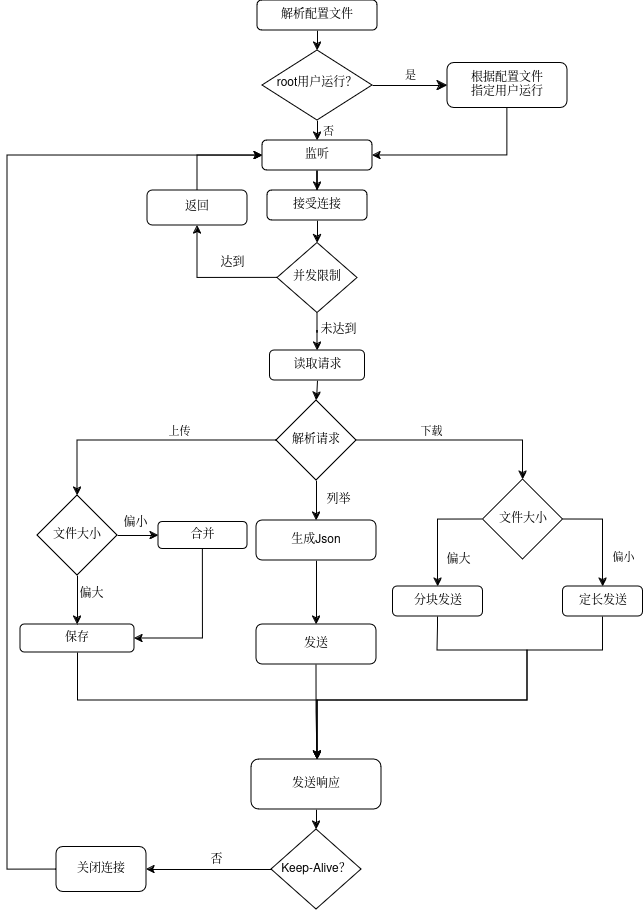

The diagram above was exported from draw.io. Its source (the exported page's mxGraphModel, read from the mxfile embedded in the PNG):
<mxGraphModel dx="1602" dy="994" grid="1" gridSize="10" guides="1" tooltips="1" connect="1" arrows="1" fold="1" page="1" pageScale="1" pageWidth="827" pageHeight="1169" background="#ffffff" math="0" shadow="0">
  <root>
    <mxCell id="WIyWlLk6GJQsqaUBKTNV-0" />
    <mxCell id="WIyWlLk6GJQsqaUBKTNV-1" parent="WIyWlLk6GJQsqaUBKTNV-0" />
    <mxCell id="WIyWlLk6GJQsqaUBKTNV-5" value="是" style="edgeStyle=orthogonalEdgeStyle;rounded=0;html=1;jettySize=auto;orthogonalLoop=1;fontSize=11;endArrow=classic;endFill=1;endSize=8;strokeWidth=1;shadow=0;labelBackgroundColor=none;" parent="WIyWlLk6GJQsqaUBKTNV-1" source="WIyWlLk6GJQsqaUBKTNV-6" target="WIyWlLk6GJQsqaUBKTNV-7" edge="1">
      <mxGeometry y="10" relative="1" as="geometry">
        <mxPoint as="offset" />
      </mxGeometry>
    </mxCell>
    <mxCell id="StvsQ5JrcdawWzKvcvdL-9" style="edgeStyle=orthogonalEdgeStyle;rounded=0;orthogonalLoop=1;jettySize=auto;html=1;exitX=0.5;exitY=1;exitDx=0;exitDy=0;entryX=0.5;entryY=0;entryDx=0;entryDy=0;" parent="WIyWlLk6GJQsqaUBKTNV-1" source="WIyWlLk6GJQsqaUBKTNV-6" target="StvsQ5JrcdawWzKvcvdL-1" edge="1">
      <mxGeometry relative="1" as="geometry" />
    </mxCell>
    <mxCell id="StvsQ5JrcdawWzKvcvdL-10" value="&lt;div&gt;否&lt;/div&gt;" style="edgeLabel;html=1;align=center;verticalAlign=middle;resizable=0;points=[];" parent="StvsQ5JrcdawWzKvcvdL-9" vertex="1" connectable="0">
      <mxGeometry x="0.04" y="2" relative="1" as="geometry">
        <mxPoint x="8" as="offset" />
      </mxGeometry>
    </mxCell>
    <mxCell id="WIyWlLk6GJQsqaUBKTNV-6" value="root用户运行？" style="rhombus;whiteSpace=wrap;html=1;shadow=0;fontFamily=Helvetica;fontSize=12;align=center;strokeWidth=1;spacing=6;spacingTop=-4;" parent="WIyWlLk6GJQsqaUBKTNV-1" vertex="1">
      <mxGeometry x="275" y="140" width="110" height="70" as="geometry" />
    </mxCell>
    <mxCell id="StvsQ5JrcdawWzKvcvdL-2" style="edgeStyle=orthogonalEdgeStyle;rounded=0;orthogonalLoop=1;jettySize=auto;html=1;exitX=0.5;exitY=1;exitDx=0;exitDy=0;entryX=1;entryY=0.5;entryDx=0;entryDy=0;" parent="WIyWlLk6GJQsqaUBKTNV-1" source="WIyWlLk6GJQsqaUBKTNV-7" target="StvsQ5JrcdawWzKvcvdL-1" edge="1">
      <mxGeometry relative="1" as="geometry" />
    </mxCell>
    <mxCell id="WIyWlLk6GJQsqaUBKTNV-7" value="&lt;div&gt;根据配置文件&lt;/div&gt;&lt;div&gt;指定用户运行&lt;/div&gt;" style="rounded=1;whiteSpace=wrap;html=1;fontSize=12;glass=0;strokeWidth=1;shadow=0;" parent="WIyWlLk6GJQsqaUBKTNV-1" vertex="1">
      <mxGeometry x="460" y="152.5" width="120" height="45" as="geometry" />
    </mxCell>
    <mxCell id="StvsQ5JrcdawWzKvcvdL-75" style="edgeStyle=orthogonalEdgeStyle;rounded=0;orthogonalLoop=1;jettySize=auto;html=1;exitX=0.5;exitY=1;exitDx=0;exitDy=0;fontFamily=Helvetica;fontSize=12;fontColor=default;" parent="WIyWlLk6GJQsqaUBKTNV-1" source="StvsQ5JrcdawWzKvcvdL-1" target="StvsQ5JrcdawWzKvcvdL-74" edge="1">
      <mxGeometry relative="1" as="geometry" />
    </mxCell>
    <mxCell id="StvsQ5JrcdawWzKvcvdL-1" value="监听" style="rounded=1;whiteSpace=wrap;html=1;" parent="WIyWlLk6GJQsqaUBKTNV-1" vertex="1">
      <mxGeometry x="275" y="230" width="110" height="30" as="geometry" />
    </mxCell>
    <mxCell id="StvsQ5JrcdawWzKvcvdL-8" style="edgeStyle=orthogonalEdgeStyle;rounded=0;orthogonalLoop=1;jettySize=auto;html=1;exitX=0.5;exitY=1;exitDx=0;exitDy=0;entryX=0.5;entryY=0;entryDx=0;entryDy=0;" parent="WIyWlLk6GJQsqaUBKTNV-1" source="StvsQ5JrcdawWzKvcvdL-3" target="WIyWlLk6GJQsqaUBKTNV-6" edge="1">
      <mxGeometry relative="1" as="geometry">
        <mxPoint x="330" y="70" as="targetPoint" />
      </mxGeometry>
    </mxCell>
    <mxCell id="StvsQ5JrcdawWzKvcvdL-3" value="解析配置文件" style="rounded=1;whiteSpace=wrap;html=1;fontSize=12;glass=0;strokeWidth=1;shadow=0;" parent="WIyWlLk6GJQsqaUBKTNV-1" vertex="1">
      <mxGeometry x="270" y="90" width="120" height="30" as="geometry" />
    </mxCell>
    <mxCell id="StvsQ5JrcdawWzKvcvdL-81" style="edgeStyle=orthogonalEdgeStyle;rounded=0;orthogonalLoop=1;jettySize=auto;html=1;exitX=0;exitY=0.5;exitDx=0;exitDy=0;entryX=0.5;entryY=1;entryDx=0;entryDy=0;fontFamily=Helvetica;fontSize=12;fontColor=default;" parent="WIyWlLk6GJQsqaUBKTNV-1" source="StvsQ5JrcdawWzKvcvdL-13" target="StvsQ5JrcdawWzKvcvdL-79" edge="1">
      <mxGeometry relative="1" as="geometry" />
    </mxCell>
    <mxCell id="StvsQ5JrcdawWzKvcvdL-83" value="达到" style="edgeLabel;html=1;align=center;verticalAlign=middle;resizable=0;points=[];rounded=1;strokeColor=default;fontFamily=Helvetica;fontSize=12;fontColor=default;fillColor=default;direction=south;" parent="StvsQ5JrcdawWzKvcvdL-81" vertex="1" connectable="0">
      <mxGeometry x="-0.4889" y="3" relative="1" as="geometry">
        <mxPoint x="-11" y="-18" as="offset" />
      </mxGeometry>
    </mxCell>
    <mxCell id="StvsQ5JrcdawWzKvcvdL-92" style="edgeStyle=orthogonalEdgeStyle;rounded=0;orthogonalLoop=1;jettySize=auto;html=1;exitX=0.5;exitY=1;exitDx=0;exitDy=0;fontFamily=Helvetica;fontSize=12;fontColor=default;" parent="WIyWlLk6GJQsqaUBKTNV-1" source="StvsQ5JrcdawWzKvcvdL-13" target="StvsQ5JrcdawWzKvcvdL-84" edge="1">
      <mxGeometry relative="1" as="geometry" />
    </mxCell>
    <mxCell id="StvsQ5JrcdawWzKvcvdL-95" value="未达到" style="edgeLabel;html=1;align=center;verticalAlign=middle;resizable=0;points=[];rounded=1;strokeColor=default;fontFamily=Helvetica;fontSize=12;fontColor=default;fillColor=default;" parent="StvsQ5JrcdawWzKvcvdL-92" vertex="1" connectable="0">
      <mxGeometry x="-0.3647" y="3" relative="1" as="geometry">
        <mxPoint x="17" y="4" as="offset" />
      </mxGeometry>
    </mxCell>
    <mxCell id="StvsQ5JrcdawWzKvcvdL-13" value="并发限制" style="rhombus;whiteSpace=wrap;html=1;" parent="WIyWlLk6GJQsqaUBKTNV-1" vertex="1">
      <mxGeometry x="290" y="332.5" width="80" height="70" as="geometry" />
    </mxCell>
    <mxCell id="StvsQ5JrcdawWzKvcvdL-20" style="edgeStyle=orthogonalEdgeStyle;rounded=0;orthogonalLoop=1;jettySize=auto;html=1;exitX=0;exitY=0.5;exitDx=0;exitDy=0;entryX=0.5;entryY=0;entryDx=0;entryDy=0;" parent="WIyWlLk6GJQsqaUBKTNV-1" source="StvsQ5JrcdawWzKvcvdL-17" target="StvsQ5JrcdawWzKvcvdL-97" edge="1">
      <mxGeometry relative="1" as="geometry">
        <mxPoint x="126.5" y="530" as="sourcePoint" />
        <mxPoint x="90" y="585" as="targetPoint" />
      </mxGeometry>
    </mxCell>
    <mxCell id="StvsQ5JrcdawWzKvcvdL-23" value="上传" style="edgeLabel;html=1;align=center;verticalAlign=middle;resizable=0;points=[];" parent="StvsQ5JrcdawWzKvcvdL-20" vertex="1" connectable="0">
      <mxGeometry x="-0.2276" relative="1" as="geometry">
        <mxPoint y="-10" as="offset" />
      </mxGeometry>
    </mxCell>
    <mxCell id="StvsQ5JrcdawWzKvcvdL-22" style="edgeStyle=orthogonalEdgeStyle;rounded=0;orthogonalLoop=1;jettySize=auto;html=1;exitX=1;exitY=0.5;exitDx=0;exitDy=0;entryX=0.5;entryY=0;entryDx=0;entryDy=0;" parent="WIyWlLk6GJQsqaUBKTNV-1" source="StvsQ5JrcdawWzKvcvdL-17" target="StvsQ5JrcdawWzKvcvdL-21" edge="1">
      <mxGeometry relative="1" as="geometry">
        <mxPoint x="470" y="530" as="sourcePoint" />
      </mxGeometry>
    </mxCell>
    <mxCell id="StvsQ5JrcdawWzKvcvdL-24" value="下载" style="edgeLabel;html=1;align=center;verticalAlign=middle;resizable=0;points=[];" parent="StvsQ5JrcdawWzKvcvdL-22" vertex="1" connectable="0">
      <mxGeometry x="-0.275" y="2" relative="1" as="geometry">
        <mxPoint y="-8" as="offset" />
      </mxGeometry>
    </mxCell>
    <mxCell id="4MfrmLgw_QtdSIqUtVHF-9" style="edgeStyle=orthogonalEdgeStyle;shape=connector;rounded=0;orthogonalLoop=1;jettySize=auto;html=1;exitX=0.5;exitY=1;exitDx=0;exitDy=0;strokeColor=default;align=center;verticalAlign=middle;fontFamily=Helvetica;fontSize=11;fontColor=default;labelBackgroundColor=default;endArrow=classic;" edge="1" parent="WIyWlLk6GJQsqaUBKTNV-1" source="StvsQ5JrcdawWzKvcvdL-17" target="4MfrmLgw_QtdSIqUtVHF-8">
      <mxGeometry relative="1" as="geometry" />
    </mxCell>
    <mxCell id="4MfrmLgw_QtdSIqUtVHF-16" value="列举" style="edgeLabel;html=1;align=center;verticalAlign=middle;resizable=0;points=[];fontSize=12;fontFamily=Helvetica;fontColor=default;labelBackgroundColor=default;" vertex="1" connectable="0" parent="4MfrmLgw_QtdSIqUtVHF-9">
      <mxGeometry x="-0.15" relative="1" as="geometry">
        <mxPoint x="21" y="3" as="offset" />
      </mxGeometry>
    </mxCell>
    <mxCell id="StvsQ5JrcdawWzKvcvdL-17" value="解析请求" style="rhombus;whiteSpace=wrap;html=1;" parent="WIyWlLk6GJQsqaUBKTNV-1" vertex="1">
      <mxGeometry x="289" y="490" width="80" height="80" as="geometry" />
    </mxCell>
    <mxCell id="StvsQ5JrcdawWzKvcvdL-29" style="edgeStyle=orthogonalEdgeStyle;rounded=0;orthogonalLoop=1;jettySize=auto;html=1;exitX=1;exitY=0.5;exitDx=0;exitDy=0;entryX=0.5;entryY=0;entryDx=0;entryDy=0;" parent="WIyWlLk6GJQsqaUBKTNV-1" source="StvsQ5JrcdawWzKvcvdL-21" target="StvsQ5JrcdawWzKvcvdL-32" edge="1">
      <mxGeometry relative="1" as="geometry">
        <mxPoint x="625.5" y="771" as="targetPoint" />
      </mxGeometry>
    </mxCell>
    <mxCell id="StvsQ5JrcdawWzKvcvdL-30" value="偏小" style="edgeLabel;html=1;align=center;verticalAlign=middle;resizable=0;points=[];" parent="StvsQ5JrcdawWzKvcvdL-29" vertex="1" connectable="0">
      <mxGeometry x="0.329" y="1" relative="1" as="geometry">
        <mxPoint x="19" y="7" as="offset" />
      </mxGeometry>
    </mxCell>
    <mxCell id="4MfrmLgw_QtdSIqUtVHF-7" style="edgeStyle=orthogonalEdgeStyle;shape=connector;rounded=0;orthogonalLoop=1;jettySize=auto;html=1;exitX=0;exitY=0.5;exitDx=0;exitDy=0;strokeColor=default;align=center;verticalAlign=middle;fontFamily=Helvetica;fontSize=11;fontColor=default;labelBackgroundColor=default;endArrow=classic;" edge="1" parent="WIyWlLk6GJQsqaUBKTNV-1" source="StvsQ5JrcdawWzKvcvdL-21" target="StvsQ5JrcdawWzKvcvdL-31">
      <mxGeometry relative="1" as="geometry" />
    </mxCell>
    <mxCell id="4MfrmLgw_QtdSIqUtVHF-17" value="偏大" style="edgeLabel;html=1;align=center;verticalAlign=middle;resizable=0;points=[];fontSize=12;fontFamily=Helvetica;fontColor=default;labelBackgroundColor=default;" vertex="1" connectable="0" parent="4MfrmLgw_QtdSIqUtVHF-7">
      <mxGeometry x="0.4821" y="-1" relative="1" as="geometry">
        <mxPoint x="21" y="2" as="offset" />
      </mxGeometry>
    </mxCell>
    <mxCell id="StvsQ5JrcdawWzKvcvdL-21" value="文件大小" style="rhombus;whiteSpace=wrap;html=1;" parent="WIyWlLk6GJQsqaUBKTNV-1" vertex="1">
      <mxGeometry x="495.5" y="569" width="80" height="80" as="geometry" />
    </mxCell>
    <mxCell id="StvsQ5JrcdawWzKvcvdL-52" style="edgeStyle=orthogonalEdgeStyle;rounded=0;orthogonalLoop=1;jettySize=auto;html=1;exitX=0.5;exitY=1;exitDx=0;exitDy=0;entryX=0.5;entryY=0;entryDx=0;entryDy=0;" parent="WIyWlLk6GJQsqaUBKTNV-1" source="StvsQ5JrcdawWzKvcvdL-31" target="StvsQ5JrcdawWzKvcvdL-45" edge="1">
      <mxGeometry relative="1" as="geometry">
        <mxPoint x="330" y="875" as="targetPoint" />
        <Array as="points">
          <mxPoint x="451" y="716" />
          <mxPoint x="450" y="716" />
          <mxPoint x="450" y="740" />
          <mxPoint x="540" y="740" />
          <mxPoint x="540" y="790" />
          <mxPoint x="330" y="790" />
          <mxPoint x="330" y="849" />
        </Array>
      </mxGeometry>
    </mxCell>
    <mxCell id="StvsQ5JrcdawWzKvcvdL-31" value="分块发送" style="rounded=1;whiteSpace=wrap;html=1;" parent="WIyWlLk6GJQsqaUBKTNV-1" vertex="1">
      <mxGeometry x="405.5" y="676" width="90" height="30" as="geometry" />
    </mxCell>
    <mxCell id="StvsQ5JrcdawWzKvcvdL-53" style="edgeStyle=orthogonalEdgeStyle;rounded=0;orthogonalLoop=1;jettySize=auto;html=1;exitX=0.5;exitY=1;exitDx=0;exitDy=0;entryX=0.5;entryY=0;entryDx=0;entryDy=0;" parent="WIyWlLk6GJQsqaUBKTNV-1" source="StvsQ5JrcdawWzKvcvdL-32" target="StvsQ5JrcdawWzKvcvdL-45" edge="1">
      <mxGeometry relative="1" as="geometry">
        <mxPoint x="330" y="875" as="targetPoint" />
        <Array as="points">
          <mxPoint x="616" y="740" />
          <mxPoint x="540" y="740" />
          <mxPoint x="540" y="790" />
          <mxPoint x="330" y="790" />
          <mxPoint x="330" y="849" />
        </Array>
      </mxGeometry>
    </mxCell>
    <mxCell id="StvsQ5JrcdawWzKvcvdL-32" value="定长发送" style="rounded=1;whiteSpace=wrap;html=1;" parent="WIyWlLk6GJQsqaUBKTNV-1" vertex="1">
      <mxGeometry x="575.5" y="676" width="80" height="30" as="geometry" />
    </mxCell>
    <mxCell id="StvsQ5JrcdawWzKvcvdL-62" style="edgeStyle=orthogonalEdgeStyle;rounded=0;orthogonalLoop=1;jettySize=auto;html=1;exitX=0.5;exitY=1;exitDx=0;exitDy=0;fontFamily=Helvetica;fontSize=12;fontColor=default;entryX=0.5;entryY=0;entryDx=0;entryDy=0;" parent="WIyWlLk6GJQsqaUBKTNV-1" source="StvsQ5JrcdawWzKvcvdL-45" target="StvsQ5JrcdawWzKvcvdL-63" edge="1">
      <mxGeometry relative="1" as="geometry">
        <mxPoint x="329" y="1044" as="targetPoint" />
      </mxGeometry>
    </mxCell>
    <mxCell id="StvsQ5JrcdawWzKvcvdL-45" value="发送响应" style="rounded=1;whiteSpace=wrap;html=1;" parent="WIyWlLk6GJQsqaUBKTNV-1" vertex="1">
      <mxGeometry x="264" y="849" width="130" height="50" as="geometry" />
    </mxCell>
    <mxCell id="StvsQ5JrcdawWzKvcvdL-72" style="edgeStyle=orthogonalEdgeStyle;rounded=0;orthogonalLoop=1;jettySize=auto;html=1;exitX=0;exitY=0.5;exitDx=0;exitDy=0;entryX=1;entryY=0.5;entryDx=0;entryDy=0;fontFamily=Helvetica;fontSize=12;fontColor=default;" parent="WIyWlLk6GJQsqaUBKTNV-1" source="StvsQ5JrcdawWzKvcvdL-63" target="StvsQ5JrcdawWzKvcvdL-71" edge="1">
      <mxGeometry relative="1" as="geometry" />
    </mxCell>
    <mxCell id="StvsQ5JrcdawWzKvcvdL-96" value="否" style="edgeLabel;html=1;align=center;verticalAlign=middle;resizable=0;points=[];rounded=1;strokeColor=default;fontFamily=Helvetica;fontSize=12;fontColor=default;fillColor=default;" parent="StvsQ5JrcdawWzKvcvdL-72" vertex="1" connectable="0">
      <mxGeometry x="-0.232" relative="1" as="geometry">
        <mxPoint x="-7" y="-10" as="offset" />
      </mxGeometry>
    </mxCell>
    <mxCell id="StvsQ5JrcdawWzKvcvdL-63" value="Keep-Alive？" style="rhombus;whiteSpace=wrap;html=1;strokeColor=default;align=center;verticalAlign=middle;fontFamily=Helvetica;fontSize=12;fontColor=default;fillColor=default;" parent="WIyWlLk6GJQsqaUBKTNV-1" vertex="1">
      <mxGeometry x="284" y="919" width="90" height="80" as="geometry" />
    </mxCell>
    <mxCell id="4MfrmLgw_QtdSIqUtVHF-15" style="edgeStyle=orthogonalEdgeStyle;shape=connector;rounded=0;orthogonalLoop=1;jettySize=auto;html=1;exitX=0;exitY=0.5;exitDx=0;exitDy=0;entryX=0;entryY=0.5;entryDx=0;entryDy=0;strokeColor=default;align=center;verticalAlign=middle;fontFamily=Helvetica;fontSize=11;fontColor=default;labelBackgroundColor=default;endArrow=classic;" edge="1" parent="WIyWlLk6GJQsqaUBKTNV-1" source="StvsQ5JrcdawWzKvcvdL-71" target="StvsQ5JrcdawWzKvcvdL-1">
      <mxGeometry relative="1" as="geometry">
        <Array as="points">
          <mxPoint x="20" y="959" />
          <mxPoint x="20" y="245" />
        </Array>
      </mxGeometry>
    </mxCell>
    <mxCell id="StvsQ5JrcdawWzKvcvdL-71" value="关闭连接" style="rounded=1;whiteSpace=wrap;html=1;strokeColor=default;align=center;verticalAlign=middle;fontFamily=Helvetica;fontSize=12;fontColor=default;fillColor=default;" parent="WIyWlLk6GJQsqaUBKTNV-1" vertex="1">
      <mxGeometry x="69" y="936.5" width="90" height="45" as="geometry" />
    </mxCell>
    <mxCell id="StvsQ5JrcdawWzKvcvdL-76" style="edgeStyle=orthogonalEdgeStyle;rounded=0;orthogonalLoop=1;jettySize=auto;html=1;exitX=0.5;exitY=1;exitDx=0;exitDy=0;entryX=0.5;entryY=0;entryDx=0;entryDy=0;fontFamily=Helvetica;fontSize=12;fontColor=default;" parent="WIyWlLk6GJQsqaUBKTNV-1" source="StvsQ5JrcdawWzKvcvdL-74" target="StvsQ5JrcdawWzKvcvdL-13" edge="1">
      <mxGeometry relative="1" as="geometry" />
    </mxCell>
    <mxCell id="StvsQ5JrcdawWzKvcvdL-74" value="接受连接" style="rounded=1;whiteSpace=wrap;html=1;strokeColor=default;align=center;verticalAlign=middle;fontFamily=Helvetica;fontSize=12;fontColor=default;fillColor=default;" parent="WIyWlLk6GJQsqaUBKTNV-1" vertex="1">
      <mxGeometry x="280" y="280" width="100" height="30" as="geometry" />
    </mxCell>
    <mxCell id="StvsQ5JrcdawWzKvcvdL-82" style="edgeStyle=orthogonalEdgeStyle;rounded=0;orthogonalLoop=1;jettySize=auto;html=1;exitX=0.5;exitY=0;exitDx=0;exitDy=0;entryX=0;entryY=0.5;entryDx=0;entryDy=0;fontFamily=Helvetica;fontSize=12;fontColor=default;" parent="WIyWlLk6GJQsqaUBKTNV-1" source="StvsQ5JrcdawWzKvcvdL-79" target="StvsQ5JrcdawWzKvcvdL-1" edge="1">
      <mxGeometry relative="1" as="geometry" />
    </mxCell>
    <mxCell id="StvsQ5JrcdawWzKvcvdL-79" value="返回" style="rounded=1;whiteSpace=wrap;html=1;strokeColor=default;align=center;verticalAlign=middle;fontFamily=Helvetica;fontSize=12;fontColor=default;fillColor=default;" parent="WIyWlLk6GJQsqaUBKTNV-1" vertex="1">
      <mxGeometry x="160" y="280" width="100" height="35" as="geometry" />
    </mxCell>
    <mxCell id="StvsQ5JrcdawWzKvcvdL-93" style="edgeStyle=orthogonalEdgeStyle;rounded=0;orthogonalLoop=1;jettySize=auto;html=1;exitX=0.5;exitY=1;exitDx=0;exitDy=0;entryX=0.5;entryY=0;entryDx=0;entryDy=0;fontFamily=Helvetica;fontSize=12;fontColor=default;" parent="WIyWlLk6GJQsqaUBKTNV-1" source="StvsQ5JrcdawWzKvcvdL-84" target="StvsQ5JrcdawWzKvcvdL-17" edge="1">
      <mxGeometry relative="1" as="geometry" />
    </mxCell>
    <mxCell id="StvsQ5JrcdawWzKvcvdL-84" value="读取请求" style="rounded=1;whiteSpace=wrap;html=1;strokeColor=default;align=center;verticalAlign=middle;fontFamily=Helvetica;fontSize=12;fontColor=default;fillColor=default;" parent="WIyWlLk6GJQsqaUBKTNV-1" vertex="1">
      <mxGeometry x="282.5" y="440" width="95" height="30" as="geometry" />
    </mxCell>
    <mxCell id="StvsQ5JrcdawWzKvcvdL-100" style="edgeStyle=orthogonalEdgeStyle;rounded=0;orthogonalLoop=1;jettySize=auto;html=1;exitX=0.5;exitY=1;exitDx=0;exitDy=0;entryX=0.5;entryY=0;entryDx=0;entryDy=0;fontFamily=Helvetica;fontSize=12;fontColor=default;" parent="WIyWlLk6GJQsqaUBKTNV-1" source="StvsQ5JrcdawWzKvcvdL-97" target="StvsQ5JrcdawWzKvcvdL-99" edge="1">
      <mxGeometry relative="1" as="geometry" />
    </mxCell>
    <mxCell id="StvsQ5JrcdawWzKvcvdL-110" value="偏大" style="edgeLabel;html=1;align=center;verticalAlign=middle;resizable=0;points=[];strokeColor=default;fontFamily=Helvetica;fontSize=12;fontColor=default;fillColor=default;" parent="StvsQ5JrcdawWzKvcvdL-100" vertex="1" connectable="0">
      <mxGeometry x="-0.25" y="-1" relative="1" as="geometry">
        <mxPoint x="14" as="offset" />
      </mxGeometry>
    </mxCell>
    <mxCell id="StvsQ5JrcdawWzKvcvdL-108" style="edgeStyle=orthogonalEdgeStyle;rounded=0;orthogonalLoop=1;jettySize=auto;html=1;exitX=1;exitY=0.5;exitDx=0;exitDy=0;entryX=0;entryY=0.5;entryDx=0;entryDy=0;fontFamily=Helvetica;fontSize=12;fontColor=default;" parent="WIyWlLk6GJQsqaUBKTNV-1" source="StvsQ5JrcdawWzKvcvdL-97" target="StvsQ5JrcdawWzKvcvdL-103" edge="1">
      <mxGeometry relative="1" as="geometry">
        <mxPoint x="213.5" y="714" as="targetPoint" />
      </mxGeometry>
    </mxCell>
    <mxCell id="StvsQ5JrcdawWzKvcvdL-109" value="偏小" style="edgeLabel;html=1;align=center;verticalAlign=middle;resizable=0;points=[];strokeColor=default;fontFamily=Helvetica;fontSize=12;fontColor=default;fillColor=default;" parent="StvsQ5JrcdawWzKvcvdL-108" vertex="1" connectable="0">
      <mxGeometry x="-0.0968" y="-2" relative="1" as="geometry">
        <mxPoint x="-1" y="-15" as="offset" />
      </mxGeometry>
    </mxCell>
    <mxCell id="StvsQ5JrcdawWzKvcvdL-97" value="文件大小" style="rhombus;whiteSpace=wrap;html=1;strokeColor=default;align=center;verticalAlign=middle;fontFamily=Helvetica;fontSize=12;fontColor=default;fillColor=default;" parent="WIyWlLk6GJQsqaUBKTNV-1" vertex="1">
      <mxGeometry x="50" y="585" width="80" height="80" as="geometry" />
    </mxCell>
    <mxCell id="StvsQ5JrcdawWzKvcvdL-106" style="edgeStyle=orthogonalEdgeStyle;rounded=0;orthogonalLoop=1;jettySize=auto;html=1;exitX=0.5;exitY=1;exitDx=0;exitDy=0;entryX=0.5;entryY=0;entryDx=0;entryDy=0;fontFamily=Helvetica;fontSize=12;fontColor=default;" parent="WIyWlLk6GJQsqaUBKTNV-1" target="StvsQ5JrcdawWzKvcvdL-45" edge="1">
      <mxGeometry relative="1" as="geometry">
        <Array as="points">
          <mxPoint x="91" y="790" />
          <mxPoint x="330" y="790" />
          <mxPoint x="330" y="849" />
        </Array>
        <mxPoint x="90.5" y="714" as="sourcePoint" />
        <mxPoint x="329.5" y="821" as="targetPoint" />
      </mxGeometry>
    </mxCell>
    <mxCell id="StvsQ5JrcdawWzKvcvdL-99" value="保存" style="rounded=1;whiteSpace=wrap;html=1;strokeColor=default;align=center;verticalAlign=middle;fontFamily=Helvetica;fontSize=12;fontColor=default;fillColor=default;" parent="WIyWlLk6GJQsqaUBKTNV-1" vertex="1">
      <mxGeometry x="33" y="714" width="114" height="28" as="geometry" />
    </mxCell>
    <mxCell id="4MfrmLgw_QtdSIqUtVHF-14" style="edgeStyle=orthogonalEdgeStyle;shape=connector;rounded=0;orthogonalLoop=1;jettySize=auto;html=1;exitX=0.5;exitY=1;exitDx=0;exitDy=0;entryX=1;entryY=0.5;entryDx=0;entryDy=0;strokeColor=default;align=center;verticalAlign=middle;fontFamily=Helvetica;fontSize=11;fontColor=default;labelBackgroundColor=default;endArrow=classic;" edge="1" parent="WIyWlLk6GJQsqaUBKTNV-1" source="StvsQ5JrcdawWzKvcvdL-103" target="StvsQ5JrcdawWzKvcvdL-99">
      <mxGeometry relative="1" as="geometry" />
    </mxCell>
    <mxCell id="StvsQ5JrcdawWzKvcvdL-103" value="合并" style="rounded=1;whiteSpace=wrap;html=1;strokeColor=default;align=center;verticalAlign=middle;fontFamily=Helvetica;fontSize=12;fontColor=default;fillColor=default;" parent="WIyWlLk6GJQsqaUBKTNV-1" vertex="1">
      <mxGeometry x="171" y="611.5" width="89" height="27" as="geometry" />
    </mxCell>
    <mxCell id="4MfrmLgw_QtdSIqUtVHF-12" style="edgeStyle=orthogonalEdgeStyle;shape=connector;rounded=0;orthogonalLoop=1;jettySize=auto;html=1;exitX=0.5;exitY=1;exitDx=0;exitDy=0;entryX=0.5;entryY=0;entryDx=0;entryDy=0;strokeColor=default;align=center;verticalAlign=middle;fontFamily=Helvetica;fontSize=11;fontColor=default;labelBackgroundColor=default;endArrow=classic;" edge="1" parent="WIyWlLk6GJQsqaUBKTNV-1" source="4MfrmLgw_QtdSIqUtVHF-8" target="4MfrmLgw_QtdSIqUtVHF-11">
      <mxGeometry relative="1" as="geometry" />
    </mxCell>
    <mxCell id="4MfrmLgw_QtdSIqUtVHF-8" value="生成Json" style="rounded=1;whiteSpace=wrap;html=1;" vertex="1" parent="WIyWlLk6GJQsqaUBKTNV-1">
      <mxGeometry x="269" y="610" width="120" height="40" as="geometry" />
    </mxCell>
    <mxCell id="4MfrmLgw_QtdSIqUtVHF-13" style="edgeStyle=orthogonalEdgeStyle;shape=connector;rounded=0;orthogonalLoop=1;jettySize=auto;html=1;exitX=0.5;exitY=1;exitDx=0;exitDy=0;entryX=0.5;entryY=0;entryDx=0;entryDy=0;strokeColor=default;align=center;verticalAlign=middle;fontFamily=Helvetica;fontSize=11;fontColor=default;labelBackgroundColor=default;endArrow=classic;" edge="1" parent="WIyWlLk6GJQsqaUBKTNV-1" source="4MfrmLgw_QtdSIqUtVHF-11" target="StvsQ5JrcdawWzKvcvdL-45">
      <mxGeometry relative="1" as="geometry">
        <Array as="points">
          <mxPoint x="329" y="802" />
          <mxPoint x="330" y="802" />
          <mxPoint x="330" y="849" />
        </Array>
      </mxGeometry>
    </mxCell>
    <mxCell id="4MfrmLgw_QtdSIqUtVHF-11" value="发送" style="rounded=1;whiteSpace=wrap;html=1;" vertex="1" parent="WIyWlLk6GJQsqaUBKTNV-1">
      <mxGeometry x="269" y="714" width="120" height="40" as="geometry" />
    </mxCell>
  </root>
</mxGraphModel>